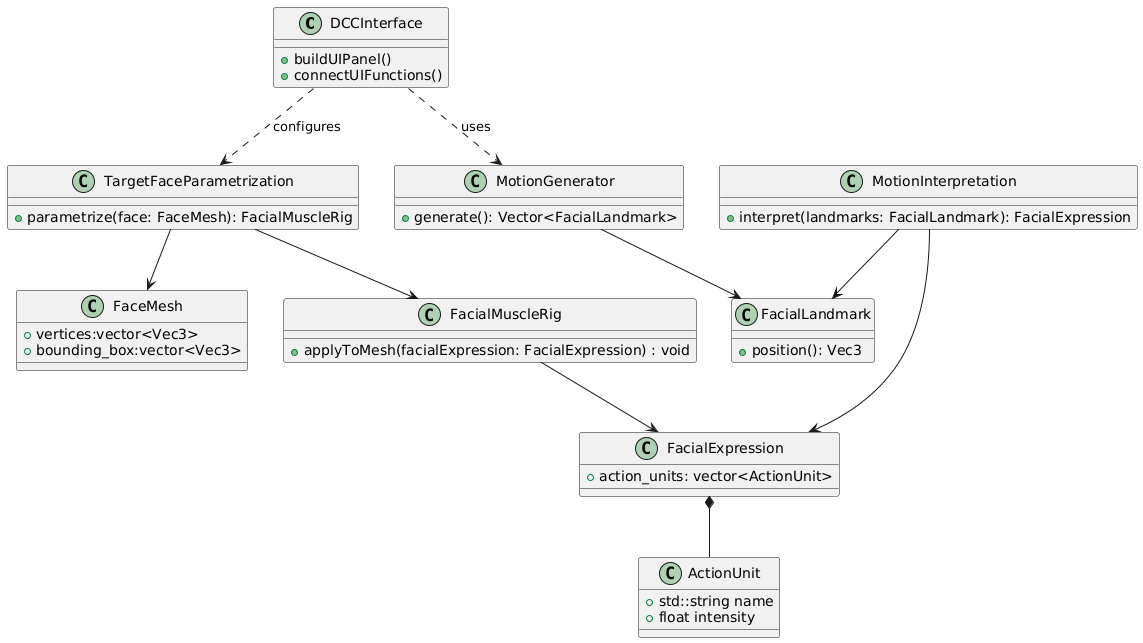

The diagram above was rendered by PlantUML. Its source (embedded in the PNG):
@startuml
' #########################################################
' User Interface: Digital Content Creation (DCC)
' #########################################################

class DCCInterface {
    +buildUIPanel()
    +connectUIFunctions()
}

' #########################################################
' MeshDeformer
' #########################################################

class FaceMesh {
    +vertices:vector<Vec3>
    +bounding_box:vector<Vec3>
}

class TargetFaceParametrization {
    +parametrize(face: FaceMesh): FacialMuscleRig
}

class FacialMuscleRig {
    +applyToMesh(facialExpression: FacialExpression) : void
}

' #########################################################
' MotionInterpretation
' #########################################################

class ActionUnit {
    +std::string name
    +float intensity
}

class FacialExpression {
    +action_units: vector<ActionUnit>
}

class MotionInterpretation {
    +interpret(landmarks: FacialLandmark): FacialExpression
}

class FacialLandmark {
    +position(): Vec3
}

class MotionGenerator {
    +generate(): Vector<FacialLandmark>
}

MotionGenerator --> FacialLandmark
MotionInterpretation --> FacialLandmark
MotionInterpretation --> FacialExpression
FacialExpression *-- ActionUnit
TargetFaceParametrization --> FaceMesh
TargetFaceParametrization --> FacialMuscleRig
FacialMuscleRig --> FacialExpression
DCCInterface ..> MotionGenerator : uses
DCCInterface ..> TargetFaceParametrization : configures
@enduml